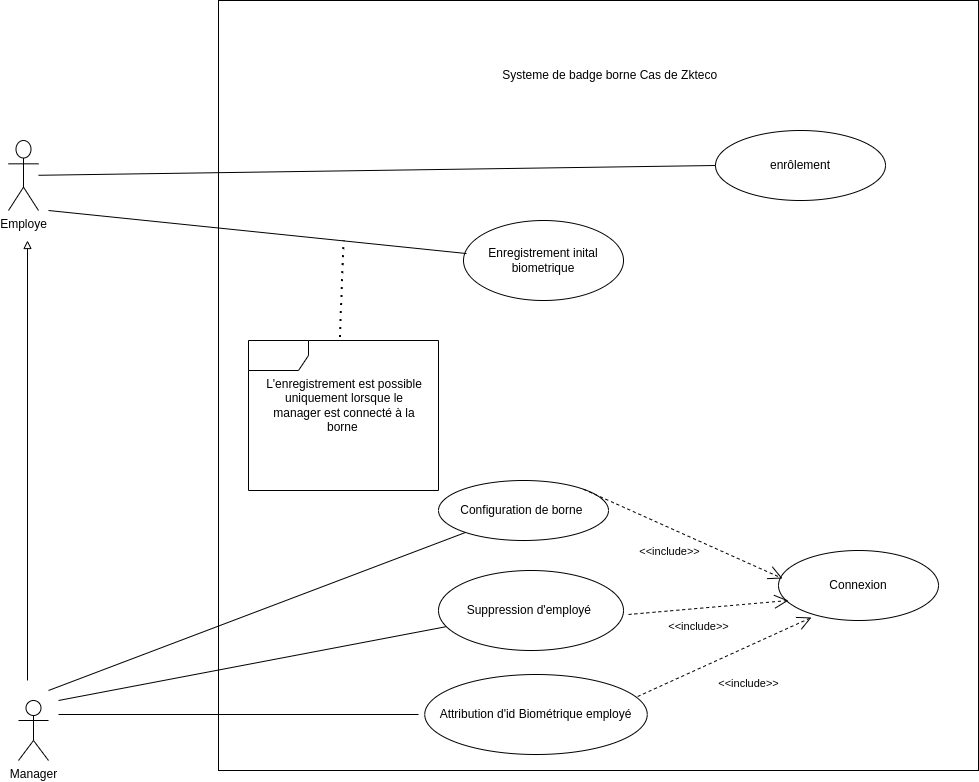

The diagram above was exported from draw.io. Its source (the exported page's mxGraphModel, read from the mxfile embedded in the PNG):
<mxGraphModel dx="1114" dy="629" grid="1" gridSize="10" guides="1" tooltips="1" connect="1" arrows="1" fold="1" page="1" pageScale="1" pageWidth="827" pageHeight="1169" math="0" shadow="0">
  <root>
    <mxCell id="0" />
    <mxCell id="1" parent="0" />
    <mxCell id="Inq0PDaf1gPy_pH2uE6g-1" value="Employe" style="shape=umlActor;verticalLabelPosition=bottom;verticalAlign=top;html=1;outlineConnect=0;" parent="1" vertex="1">
      <mxGeometry x="120" y="310" width="30" height="70" as="geometry" />
    </mxCell>
    <mxCell id="Inq0PDaf1gPy_pH2uE6g-2" value="Manager" style="shape=umlActor;verticalLabelPosition=bottom;verticalAlign=top;html=1;outlineConnect=0;" parent="1" vertex="1">
      <mxGeometry x="130" y="870" width="30" height="60" as="geometry" />
    </mxCell>
    <mxCell id="Inq0PDaf1gPy_pH2uE6g-4" value="" style="rounded=0;whiteSpace=wrap;html=1;" parent="1" vertex="1">
      <mxGeometry x="330" y="170" width="760" height="770" as="geometry" />
    </mxCell>
    <mxCell id="Inq0PDaf1gPy_pH2uE6g-6" value="Systeme de badge borne Cas de Zkteco&amp;nbsp;&amp;nbsp;" style="text;html=1;strokeColor=none;fillColor=none;align=center;verticalAlign=middle;whiteSpace=wrap;rounded=0;" parent="1" vertex="1">
      <mxGeometry x="600" y="230" width="250" height="30" as="geometry" />
    </mxCell>
    <mxCell id="Inq0PDaf1gPy_pH2uE6g-7" value="" style="endArrow=block;html=1;rounded=0;endFill=0;" parent="1" edge="1">
      <mxGeometry width="50" height="50" relative="1" as="geometry">
        <mxPoint x="139" y="850" as="sourcePoint" />
        <mxPoint x="139" y="410" as="targetPoint" />
      </mxGeometry>
    </mxCell>
    <mxCell id="Inq0PDaf1gPy_pH2uE6g-8" value="Configuration de borne&amp;nbsp;" style="ellipse;whiteSpace=wrap;html=1;" parent="1" vertex="1">
      <mxGeometry x="550" y="650" width="170" height="60" as="geometry" />
    </mxCell>
    <mxCell id="Inq0PDaf1gPy_pH2uE6g-11" value="Attribution d'id Biométrique employé" style="ellipse;whiteSpace=wrap;html=1;" parent="1" vertex="1">
      <mxGeometry x="536.25" y="844" width="222.5" height="80" as="geometry" />
    </mxCell>
    <mxCell id="Inq0PDaf1gPy_pH2uE6g-13" value="Enregistrement inital biometrique" style="ellipse;whiteSpace=wrap;html=1;" parent="1" vertex="1">
      <mxGeometry x="575" y="390" width="160" height="80" as="geometry" />
    </mxCell>
    <mxCell id="Inq0PDaf1gPy_pH2uE6g-14" value="Connexion" style="ellipse;whiteSpace=wrap;html=1;" parent="1" vertex="1">
      <mxGeometry x="890" y="720" width="160" height="70" as="geometry" />
    </mxCell>
    <mxCell id="ULKNT4EHCY64KucKdGll-2" value="" style="endArrow=open;endFill=1;endSize=12;html=1;rounded=0;exitX=0.957;exitY=0.275;exitDx=0;exitDy=0;exitPerimeter=0;entryX=0.206;entryY=0.957;entryDx=0;entryDy=0;entryPerimeter=0;dashed=1;" edge="1" parent="1" source="Inq0PDaf1gPy_pH2uE6g-11" target="Inq0PDaf1gPy_pH2uE6g-14">
      <mxGeometry width="160" relative="1" as="geometry">
        <mxPoint x="740" y="760" as="sourcePoint" />
        <mxPoint x="900" y="760" as="targetPoint" />
      </mxGeometry>
    </mxCell>
    <mxCell id="ULKNT4EHCY64KucKdGll-3" value="&amp;lt;&amp;lt;include&amp;gt;&amp;gt;" style="edgeLabel;html=1;align=center;verticalAlign=middle;resizable=0;points=[];" vertex="1" connectable="0" parent="ULKNT4EHCY64KucKdGll-2">
      <mxGeometry x="-0.059" y="1" relative="1" as="geometry">
        <mxPoint x="29" y="25" as="offset" />
      </mxGeometry>
    </mxCell>
    <mxCell id="ULKNT4EHCY64KucKdGll-4" value="" style="line;strokeWidth=1;fillColor=none;align=left;verticalAlign=middle;spacingTop=-1;spacingLeft=3;spacingRight=3;rotatable=0;labelPosition=right;points=[];portConstraint=eastwest;strokeColor=inherit;" vertex="1" parent="1">
      <mxGeometry x="170" y="880" width="360" height="8" as="geometry" />
    </mxCell>
    <mxCell id="ULKNT4EHCY64KucKdGll-6" value="" style="endArrow=none;html=1;rounded=0;" edge="1" parent="1" target="Inq0PDaf1gPy_pH2uE6g-8">
      <mxGeometry width="50" height="50" relative="1" as="geometry">
        <mxPoint x="160" y="860" as="sourcePoint" />
        <mxPoint x="536.25" y="760" as="targetPoint" />
      </mxGeometry>
    </mxCell>
    <mxCell id="ULKNT4EHCY64KucKdGll-10" value="" style="shape=umlFrame;whiteSpace=wrap;html=1;pointerEvents=0;" vertex="1" parent="1">
      <mxGeometry x="360" y="510" width="190" height="150" as="geometry" />
    </mxCell>
    <mxCell id="ULKNT4EHCY64KucKdGll-13" value="" style="endArrow=none;dashed=1;html=1;dashPattern=1 3;strokeWidth=2;rounded=0;exitX=0.481;exitY=-0.023;exitDx=0;exitDy=0;exitPerimeter=0;" edge="1" parent="1" source="ULKNT4EHCY64KucKdGll-10">
      <mxGeometry width="50" height="50" relative="1" as="geometry">
        <mxPoint x="520" y="420" as="sourcePoint" />
        <mxPoint x="455" y="410" as="targetPoint" />
      </mxGeometry>
    </mxCell>
    <mxCell id="ULKNT4EHCY64KucKdGll-14" value="L'enregistrement est possible uniquement lorsque le manager est connecté à la borne&amp;nbsp;" style="text;html=1;strokeColor=none;fillColor=none;align=center;verticalAlign=middle;whiteSpace=wrap;rounded=0;" vertex="1" parent="1">
      <mxGeometry x="376.25" y="520" width="160" height="110" as="geometry" />
    </mxCell>
    <mxCell id="ULKNT4EHCY64KucKdGll-15" value="" style="endArrow=open;endFill=1;endSize=12;html=1;rounded=0;exitX=1;exitY=0;exitDx=0;exitDy=0;entryX=0.025;entryY=0.4;entryDx=0;entryDy=0;entryPerimeter=0;dashed=1;" edge="1" parent="1" source="Inq0PDaf1gPy_pH2uE6g-8" target="Inq0PDaf1gPy_pH2uE6g-14">
      <mxGeometry width="160" relative="1" as="geometry">
        <mxPoint x="705" y="715" as="sourcePoint" />
        <mxPoint x="895" y="530" as="targetPoint" />
      </mxGeometry>
    </mxCell>
    <mxCell id="ULKNT4EHCY64KucKdGll-16" value="&amp;lt;&amp;lt;include&amp;gt;&amp;gt;" style="edgeLabel;html=1;align=center;verticalAlign=middle;resizable=0;points=[];" vertex="1" connectable="0" parent="ULKNT4EHCY64KucKdGll-15">
      <mxGeometry x="-0.059" y="1" relative="1" as="geometry">
        <mxPoint x="-9" y="20" as="offset" />
      </mxGeometry>
    </mxCell>
    <mxCell id="ULKNT4EHCY64KucKdGll-17" value="Suppression d'employé&amp;nbsp;" style="ellipse;whiteSpace=wrap;html=1;" vertex="1" parent="1">
      <mxGeometry x="550" y="740" width="185" height="80" as="geometry" />
    </mxCell>
    <mxCell id="ULKNT4EHCY64KucKdGll-18" value="" style="endArrow=none;html=1;rounded=0;" edge="1" parent="1" target="ULKNT4EHCY64KucKdGll-17">
      <mxGeometry width="50" height="50" relative="1" as="geometry">
        <mxPoint x="170" y="870" as="sourcePoint" />
        <mxPoint x="400" y="794" as="targetPoint" />
      </mxGeometry>
    </mxCell>
    <mxCell id="ULKNT4EHCY64KucKdGll-20" value="" style="endArrow=open;endFill=1;endSize=12;html=1;rounded=0;exitX=0.957;exitY=0.275;exitDx=0;exitDy=0;exitPerimeter=0;entryX=0;entryY=0.643;entryDx=0;entryDy=0;entryPerimeter=0;dashed=1;" edge="1" parent="1">
      <mxGeometry width="160" relative="1" as="geometry">
        <mxPoint x="740" y="783.99" as="sourcePoint" />
        <mxPoint x="900" y="770" as="targetPoint" />
      </mxGeometry>
    </mxCell>
    <mxCell id="ULKNT4EHCY64KucKdGll-21" value="&amp;lt;&amp;lt;include&amp;gt;&amp;gt;" style="edgeLabel;html=1;align=center;verticalAlign=middle;resizable=0;points=[];" vertex="1" connectable="0" parent="ULKNT4EHCY64KucKdGll-20">
      <mxGeometry x="-0.059" y="1" relative="1" as="geometry">
        <mxPoint x="-6" y="19" as="offset" />
      </mxGeometry>
    </mxCell>
    <mxCell id="ULKNT4EHCY64KucKdGll-23" value="enrôlement" style="ellipse;whiteSpace=wrap;html=1;" vertex="1" parent="1">
      <mxGeometry x="827" y="300" width="170" height="70" as="geometry" />
    </mxCell>
    <mxCell id="ULKNT4EHCY64KucKdGll-26" value="" style="endArrow=none;html=1;rounded=0;entryX=0;entryY=0.5;entryDx=0;entryDy=0;" edge="1" parent="1" source="Inq0PDaf1gPy_pH2uE6g-1" target="ULKNT4EHCY64KucKdGll-23">
      <mxGeometry width="50" height="50" relative="1" as="geometry">
        <mxPoint x="160" y="350" as="sourcePoint" />
        <mxPoint x="715" y="350" as="targetPoint" />
      </mxGeometry>
    </mxCell>
    <mxCell id="ULKNT4EHCY64KucKdGll-27" value="" style="endArrow=none;html=1;rounded=0;entryX=0.019;entryY=0.413;entryDx=0;entryDy=0;entryPerimeter=0;" edge="1" parent="1" target="Inq0PDaf1gPy_pH2uE6g-13">
      <mxGeometry width="50" height="50" relative="1" as="geometry">
        <mxPoint x="160" y="380" as="sourcePoint" />
        <mxPoint x="550" y="410" as="targetPoint" />
      </mxGeometry>
    </mxCell>
  </root>
</mxGraphModel>